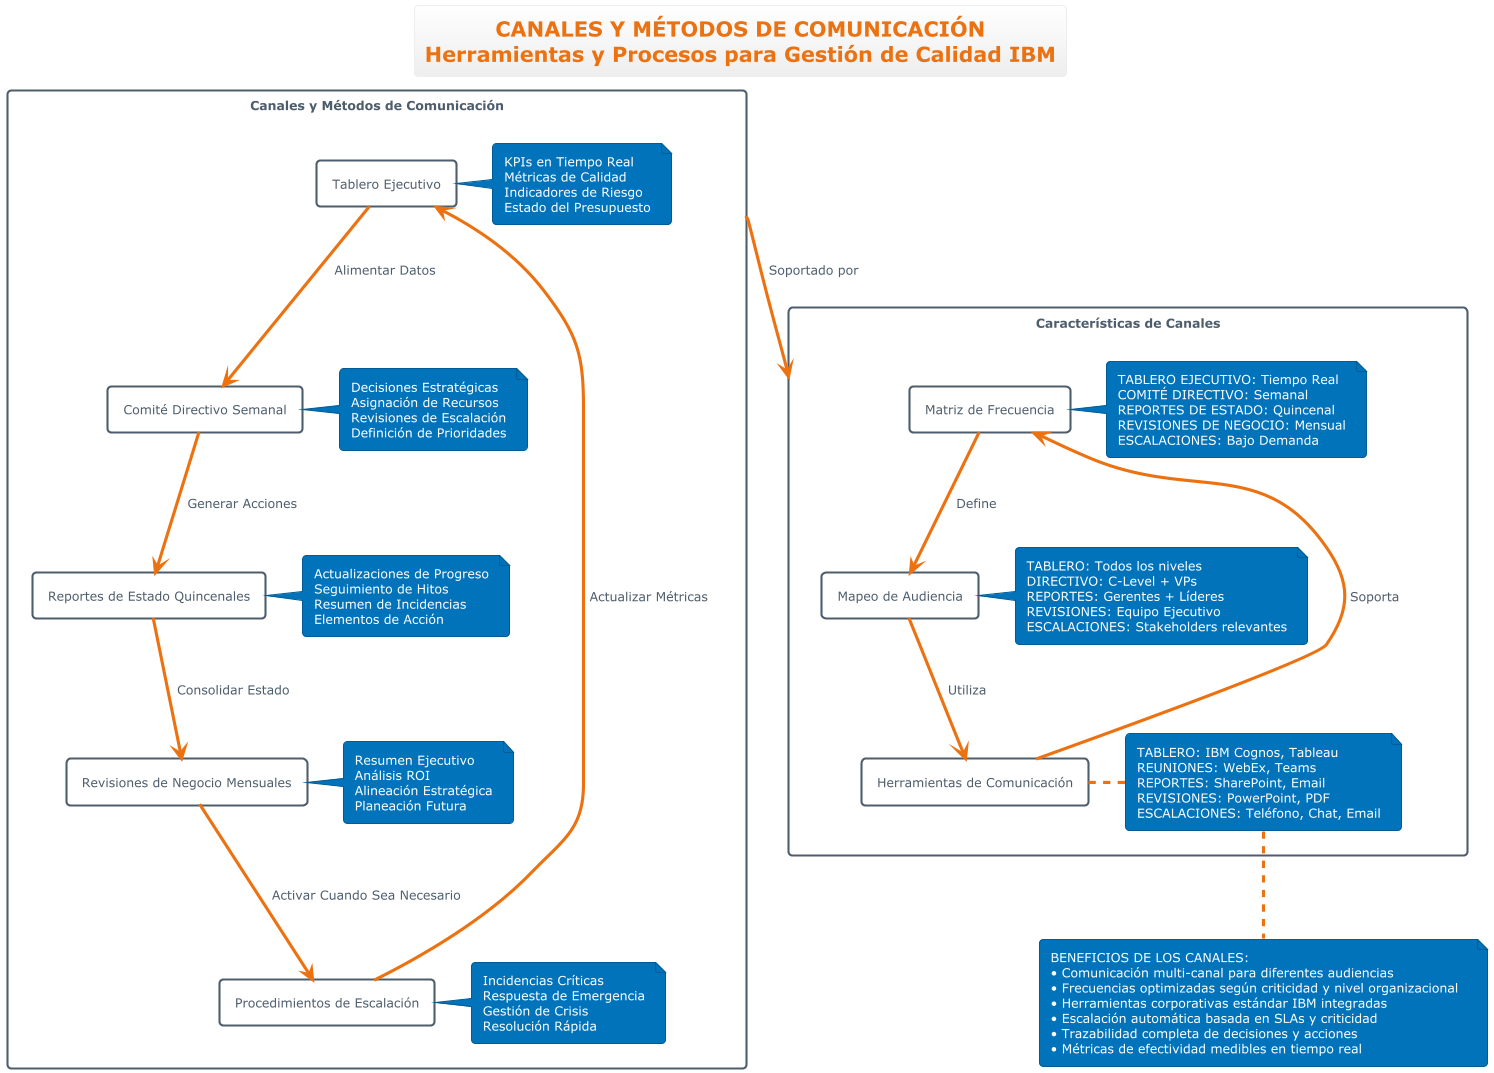

The diagram above was rendered by PlantUML. Its source (embedded in the PNG):
@startuml communication-channels-methods-simple
!theme aws-orange
top to bottom direction

title CANALES Y MÉTODOS DE COMUNICACIÓN\nHerramientas y Procesos para Gestión de Calidad IBM

rectangle "Canales y Métodos de Comunicación" as channels {
    
    rectangle "Tablero Ejecutivo" as dash
    note right of dash : KPIs en Tiempo Real\nMétricas de Calidad\nIndicadores de Riesgo\nEstado del Presupuesto
    
    rectangle "Comité Directivo Semanal" as steering  
    note right of steering : Decisiones Estratégicas\nAsignación de Recursos\nRevisiones de Escalación\nDefinición de Prioridades
    
    rectangle "Reportes de Estado Quincenales" as reports
    note right of reports : Actualizaciones de Progreso\nSeguimiento de Hitos\nResumen de Incidencias\nElementos de Acción
    
    rectangle "Revisiones de Negocio Mensuales" as reviews
    note right of reviews : Resumen Ejecutivo\nAnálisis ROI\nAlineación Estratégica\nPlaneación Futura
    
    rectangle "Procedimientos de Escalación" as escalation
    note right of escalation : Incidencias Críticas\nRespuesta de Emergencia\nGestión de Crisis\nResolución Rápida
    
    dash --> steering : Alimentar Datos
    steering --> reports : Generar Acciones
    reports --> reviews : Consolidar Estado
    reviews --> escalation : Activar Cuando Sea Necesario
    escalation --> dash : Actualizar Métricas
}

rectangle "Características de Canales" as characteristics {
    rectangle "Matriz de Frecuencia" as frequency
    note right of frequency : TABLERO EJECUTIVO: Tiempo Real\nCOMITÉ DIRECTIVO: Semanal\nREPORTES DE ESTADO: Quincenal\nREVISIONES DE NEGOCIO: Mensual\nESCALACIONES: Bajo Demanda
    
    rectangle "Mapeo de Audiencia" as audience
    note right of audience : TABLERO: Todos los niveles\nDIRECTIVO: C-Level + VPs\nREPORTES: Gerentes + Líderes\nREVISIONES: Equipo Ejecutivo\nESCALACIONES: Stakeholders relevantes
    
    rectangle "Herramientas de Comunicación" as tools
    note right of tools : TABLERO: IBM Cognos, Tableau\nREUNIONES: WebEx, Teams\nREPORTES: SharePoint, Email\nREVISIONES: PowerPoint, PDF\nESCALACIONES: Teléfono, Chat, Email
    
    frequency --> audience : Define
    audience --> tools : Utiliza
    tools --> frequency : Soporta
}

channels --> characteristics : Soportado por

note bottom
BENEFICIOS DE LOS CANALES:
• Comunicación multi-canal para diferentes audiencias
• Frecuencias optimizadas según criticidad y nivel organizacional  
• Herramientas corporativas estándar IBM integradas
• Escalación automática basada en SLAs y criticidad
• Trazabilidad completa de decisiones y acciones
• Métricas de efectividad medibles en tiempo real
end note

@enduml